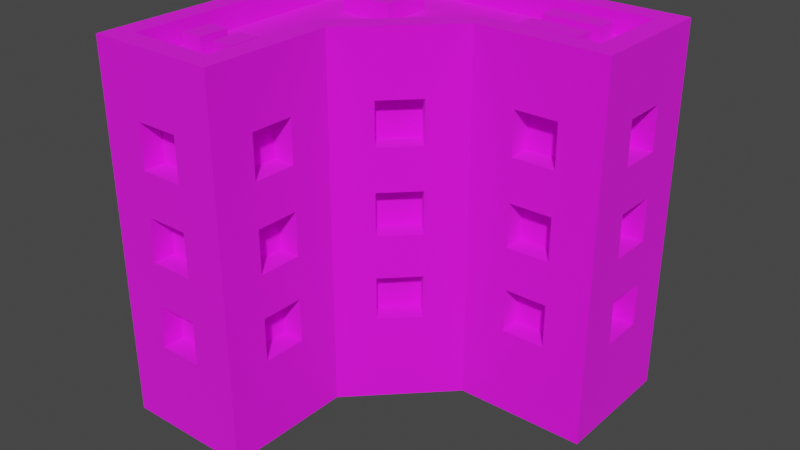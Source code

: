 # Source: Building_8_Extra_Red_.blend  (saved by Blender 3.3.6; exported with 4.5.12 LTS)
import bpy
from mathutils import Matrix  # noqa: F401  (used for matrix-valued properties, if any)

bpy.ops.wm.read_factory_settings(use_empty=True)
scene = bpy.context.scene
scene.name = 'Scene'

# ---- collections
col_collection = bpy.data.collections.new('Collection'); scene.collection.children.link(col_collection)

# ---- images (referenced by path relative to the original .blend; pixels are not part of the script)
import os
ASSET_DIR = os.environ.get("B2B_ASSET_DIR", "")  # directory of the original .blend (textures are referenced by path, not embedded)
HERE = os.path.dirname(os.path.abspath(__file__))  # packed textures are extracted next to this script under _unpacked/

def load_image(name, relpath, width, height, colorspace="sRGB"):
    """Load a texture the original file referenced (path relative to the .blend, or extracted next to this script)."""
    p = next((c for c in (os.path.join(HERE, relpath), os.path.join(ASSET_DIR, relpath)) if relpath and os.path.exists(c)), "")
    if p:
        img = bpy.data.images.load(p, check_existing=True)
        img.name = name
    else:  # same state as the original file: an image datablock whose file is absent (Cycles renders it pink)
        img = bpy.data.images.new(name, width, height)
        img.source = "FILE"
        img.filepath = "//" + (relpath or name)
    img.colorspace_settings.name = colorspace
    return img
img_color_png = load_image('Color.png', 'Color.png', 1024, 1024, 'sRGB')

# ---- materials (node trees are filled in below, after node groups)
mat_texture = bpy.data.materials.new('Texture')
mat_texture.use_transparent_shadow = False

# ---- material node trees
mat_texture.use_nodes = True; mat_texture.node_tree.nodes.clear()
_N = mat_texture.node_tree.nodes; _L = mat_texture.node_tree.links
n0 = _N.new('ShaderNodeBsdfPrincipled'); n0.name = 'Principled BSDF'; n0.location = (10, 300)
n0.distribution = 'GGX'
n0.subsurface_method = 'RANDOM_WALK_SKIN'
n0.inputs[2].default_value = 1.0
n0.inputs[3].default_value = 1.45
n0.inputs[27].default_value = (0.0, 0.0, 0.0, 1.0)
n0.inputs[28].default_value = 1.0
n1 = _N.new('ShaderNodeOutputMaterial'); n1.name = 'Material Output'; n1.location = (300, 300)
n2 = _N.new('ShaderNodeTexImage'); n2.name = 'Image Texture'; n2.location = (-280, 280)
n2.image = img_color_png
_L.new(n0.outputs[0], n1.inputs[0])
_L.new(n2.outputs[0], n0.inputs[0])
n1.is_active_output = True

# ---- world
world_world = bpy.data.worlds.new('World'); scene.world = world_world
world_world.use_nodes = True; world_world.node_tree.nodes.clear()
_N = world_world.node_tree.nodes; _L = world_world.node_tree.links
n0 = _N.new('ShaderNodeOutputWorld'); n0.name = 'World Output'; n0.location = (300, 300)
n1 = _N.new('ShaderNodeBackground'); n1.name = 'Background'; n1.location = (10, 300)
n1.inputs[0].default_value = (0.05088, 0.05088, 0.05088, 1.0)
_L.new(n1.outputs[0], n0.inputs[0])
n0.is_active_output = True
world_world.color = (0.05088, 0.05088, 0.05088)
world_world.use_sun_shadow = False
world_world.sun_shadow_jitter_overblur = 0.0

# ---- meshes
me_cube_166 = bpy.data.meshes.new('Cube.166')
me_cube_166.from_pydata([(-0.8, -0.8, 0.0), (0.4, 0.3, 0.4), (-0.7, -0.7, 1.6), (0.4, 0.3, 0.6), (-0.8, 0.8, 0.0), (-0.7, 0.7, 1.6), (0.8, 0.8, 0.0), (0.6, 0.3, 0.4), (0.7, 0.7, 1.6), (-0.2, -0.8, 0.0), (0.6, 0.3, 0.6), (-0.3, -0.7, 1.6), (0.8, 0.2, 0.0), (0.4, 0.3, 1.2), (0.7, 0.3, 1.6), (-0.3, -0.1586, 1.6), (0.4, 0.3, 1.4), (-0.2, -0.2, 0.0), (0.1586, 0.3, 1.6), (0.6, 0.3, 1.2), (0.2, 0.2, 0.0), (0.6, 0.3, 1.4), (-0.8, 0.8, 1.6), (0.8, 0.8, 1.6), (0.4, 0.3, 0.8), (-0.2, -0.8, 1.6), (-0.8, -0.8, 1.6), (0.4, 0.3, 1.0), (-0.2, -0.2, 1.6), (0.8, 0.2, 1.6), (0.6, 0.3, 0.8), (0.2, 0.2, 1.6), (-0.8, 0.8, 1.7), (0.8, 0.8, 1.7), (0.6, 0.3, 1.0), (-0.2, -0.8, 1.7), (-0.8, -0.8, 1.7), (-0.6, -0.7, 0.4), (-0.2, -0.2, 1.7), (-0.6, -0.7, 0.6), (0.8, 0.2, 1.7), (0.2, 0.2, 1.7), (-0.4, -0.7, 0.4), (-0.7, 0.7, 1.7), (0.7, 0.7, 1.7), (-0.4, -0.7, 0.6), (-0.3, -0.7, 1.7), (-0.7, -0.7, 1.7), (-0.6, -0.7, 1.2), (-0.3, -0.1586, 1.7), (0.7, 0.3, 1.7), (-0.6, -0.7, 1.4), (0.1586, 0.3, 1.7), (-0.4, -0.7, 1.2), (-0.4, -0.7, 1.4), (-0.6, -0.7, 0.8), (-0.6, -0.7, 1.0), (-0.4, -0.7, 0.8), (-0.4, -0.7, 1.0), (-0.3, -0.4, 0.4), (-0.3, -0.6, 0.4), (-0.3, -0.4, 0.6), (-0.3, -0.6, 0.6), (-0.3, -0.4, 1.2), (-0.3, -0.6, 1.2), (-0.3, -0.4, 1.4), (-0.3, -0.6, 1.4), (-0.3, -0.4, 0.8), (-0.3, -0.6, 0.8), (-0.3, -0.4, 1.0), (-0.3, -0.6, 1.0), (-0.1414, -8.941e-08, 0.4), (-0.1414, -1.49e-07, 0.6), (1.52e-06, 0.1414, 0.4), (8.941e-07, 0.1414, 0.6), (-0.1414, -6.855e-07, 1.2), (-0.1414, -7.302e-07, 1.4), (2.086e-06, 0.1414, 1.2), (1.46e-06, 0.1414, 1.4), (-0.1414, -4.023e-07, 0.8), (-0.1414, -4.47e-07, 1.0), (1.818e-06, 0.1414, 0.8), (1.192e-06, 0.1414, 1.0), (-0.7, -0.3, 0.4), (-0.7, -0.5, 0.4), (-0.7, -0.3, 0.6), (-0.7, -0.5, 0.6), (-0.7, -0.3, 1.2), (-0.7, -0.5, 1.2), (-0.7, -0.3, 1.4), (-0.7, -0.5, 1.4), (-0.7, -0.3, 0.8), (-0.7, -0.5, 0.8), (-0.7, -0.3, 1.0), (-0.7, -0.5, 1.0), (-0.7, 0.1, 0.4), (-0.7, -0.1, 0.4), (-0.7, 0.1, 0.6), (-0.7, -0.1, 0.6), (-0.7, 0.1, 1.2), (-0.7, -0.1, 1.2), (-0.7, 0.1, 1.4), (-0.7, -0.1, 1.4), (-0.7, 0.1, 0.8), (-0.7, -0.1, 0.8), (-0.7, 0.1, 1.0), (-0.7, -0.1, 1.0), (-0.7, 0.5, 0.4), (-0.7, 0.3, 0.4), (-0.7, 0.5, 0.6), (-0.7, 0.3, 0.6), (-0.7, 0.5, 1.2), (-0.7, 0.3, 1.2), (-0.7, 0.5, 1.4), (-0.7, 0.3, 1.4), (-0.7, 0.5, 0.8), (-0.7, 0.3, 0.8), (-0.7, 0.5, 1.0), (-0.7, 0.3, 1.0), (-0.5, 0.7, 0.4), (-0.5, 0.7, 0.6), (-0.3, 0.7, 0.4), (-0.3, 0.7, 0.6), (-0.5, 0.7, 1.2), (-0.5, 0.7, 1.4), (-0.3, 0.7, 1.2), (-0.3, 0.7, 1.4), (-0.5, 0.7, 0.8), (-0.5, 0.7, 1.0), (-0.3, 0.7, 0.8), (-0.3, 0.7, 1.0), (-0.1, 0.7, 0.4), (-0.1, 0.7, 0.6), (0.1, 0.7, 0.4), (0.1, 0.7, 0.6), (-0.1, 0.7, 1.2), (-0.1, 0.7, 1.4), (0.1, 0.7, 1.2), (0.1, 0.7, 1.4), (-0.1, 0.7, 0.8), (-0.1, 0.7, 1.0), (0.1, 0.7, 0.8), (0.1, 0.7, 1.0), (0.3, 0.7, 0.4), (0.3, 0.7, 0.6), (0.5, 0.7, 0.4), (0.5, 0.7, 0.6), (0.3, 0.7, 1.2), (0.3, 0.7, 1.4), (0.5, 0.7, 1.2), (0.5, 0.7, 1.4), (0.3, 0.7, 0.8), (0.3, 0.7, 1.0), (0.5, 0.7, 0.8), (0.5, 0.7, 1.0), (0.7, 0.6, 0.4), (0.7, 0.4, 0.4), (0.7, 0.6, 0.6), (0.7, 0.4, 0.6), (0.7, 0.6, 1.2), (0.7, 0.4, 1.2), (0.7, 0.6, 1.4), (0.7, 0.4, 1.4), (0.7, 0.6, 0.8), (0.7, 0.4, 0.8), (0.7, 0.6, 1.0), (0.7, 0.4, 1.0), (-0.6, -0.8, 1.2), (-0.6, -0.8, 1.4), (-0.5, -0.8, 1.0), (-0.5, -0.8, 0.8), (-0.5, -0.8, 1.2), (-0.4, -0.8, 0.6), (-0.4, -0.8, 0.8), (-0.4, -0.8, 1.2), (-0.4, -0.8, 1.0), (-0.4, -0.8, 1.4), (-0.6, -0.8, 0.4), (-0.6, -0.8, 0.6), (-0.6, -0.8, 0.8), (-0.6, -0.8, 1.0), (-0.4, -0.8, 0.4), (-0.5, -0.8, 0.6), (-0.8, -0.5, 0.8), (-0.8, -0.5, 1.2), (-0.8, -0.5, 1.4), (-0.8, -0.5, 0.4), (-0.8, -0.5, 0.6), (-0.8, -0.5, 1.0), (-0.8, -0.3, 0.6), (-0.8, -0.3, 0.8), (-0.8, -0.3, 1.0), (-0.8, -0.3, 1.2), (-0.8, -0.3, 1.4), (-0.8, 0.1, 1.2), (-0.8, -0.1, 0.8), (-0.8, 5.96e-08, 0.8), (-0.8, -0.1, 1.0), (-0.8, -0.1, 1.2), (-0.8, -0.1, 1.4), (-0.8, 0.5, 1.4), (-0.8, 0.1, 1.0), (-0.8, 0.3, 1.2), (-0.8, 0.3, 1.4), (-0.8, 0.1, 1.4), (-0.8, -0.3, 0.4), (-0.8, -0.1, 0.4), (-0.8, -0.1, 0.6), (-0.8, 0.1, 0.6), (-0.8, 8.494e-07, 0.6), (-0.8, 0.1, 0.8), (-0.8, 0.3, 0.8), (-0.8, 0.3, 1.0), (-0.8, 0.1, 0.4), (-0.8, 0.5, 1.2), (-0.8, 0.3, 0.4), (-0.8, 0.3, 0.6), (-0.8, 0.5, 0.4), (-0.8, 0.5, 0.6), (-0.8, 0.5, 0.8), (-0.8, 0.5, 1.0), (-0.5, 0.8, 0.6), (-0.5, 0.8, 0.4), (-0.5, 0.8, 0.8), (-0.5, 0.8, 1.0), (-0.5, 0.8, 1.2), (-0.5, 0.8, 1.4), (-0.3, 0.8, 0.6), (-0.3, 0.8, 0.8), (-0.3, 0.8, 1.0), (-0.3, 0.8, 1.2), (-0.3, 0.8, 1.4), (0.1, 0.8, 1.0), (-0.1, 0.8, 0.8), (5.96e-08, 0.8, 0.8), (-0.1, 0.8, 1.0), (-0.1, 0.8, 1.2), (-0.1, 0.8, 1.4), (0.1, 0.8, 1.2), (0.3, 0.8, 1.4), (0.5, 0.8, 1.4), (0.4, 0.8, 1.2), (0.3, 0.8, 1.2), (0.1, 0.8, 1.4), (-0.1, 0.8, 0.4), (-0.3, 0.8, 0.4), (-0.1, 0.8, 0.6), (0.1, 0.8, 0.6), (8.196e-07, 0.8, 0.6), (0.1, 0.8, 0.4), (0.3, 0.8, 0.6), (0.1, 0.8, 0.8), (0.3, 0.8, 0.4), (0.3, 0.8, 0.8), (0.4, 0.8, 1.0), (0.5, 0.8, 0.8), (0.5, 0.8, 0.4), (0.5, 0.8, 0.6), (0.5, 0.8, 1.0), (0.5, 0.8, 1.2), (0.3, 0.8, 1.0), (0.8, 0.4, 1.2), (0.8, 0.4, 1.4), (0.8, 0.5, 1.0), (0.8, 0.5, 1.2), (0.8, 0.6, 0.6), (0.8, 0.6, 0.8), (0.8, 0.6, 1.0), (0.8, 0.6, 1.2), (0.8, 0.6, 1.4), (0.8, 0.4, 0.8), (0.8, 0.4, 0.4), (0.8, 0.4, 0.6), (0.8, 0.4, 1.0), (0.8, 0.6, 0.4), (-0.2, -0.6, 0.8), (-0.2, -0.6, 0.4), (-0.2, -0.6, 0.6), (-0.2, -0.6, 1.0), (-0.2, -0.4, 0.4), (-0.2, -0.6, 1.2), (-0.2, -0.6, 1.4), (-0.2, -0.5, 1.0), (-0.2, -0.5, 1.2), (-0.2, -0.4, 0.6), (-0.2, -0.4, 0.8), (-0.2, -0.4, 1.0), (-0.2, -0.4, 1.2), (-0.2, -0.4, 1.4), (-0.07071, -0.07071, 0.6), (-0.07071, -0.07071, 0.8), (-0.07071, -0.07071, 1.0), (-0.07071, -0.07071, 1.2), (-0.07071, -0.07071, 1.4), (0.07071, 0.07071, 1.2), (0.07071, 0.07071, 1.4), (1.758e-06, 1.758e-06, 1.2), (-7.451e-07, -7.451e-07, 1.0), (-0.07071, -0.07071, 0.4), (0.07071, 0.07071, 1.0), (0.07071, 0.07071, 0.8), (0.07071, 0.07071, 0.4), (0.07071, 0.07071, 0.6), (0.4, 0.2, 0.4), (0.4, 0.2, 0.6), (0.4, 0.2, 0.8), (0.4, 0.2, 1.0), (0.6, 0.2, 0.4), (0.5, 0.2, 0.6), (0.5, 0.2, 0.8), (0.4, 0.2, 1.2), (0.4, 0.2, 1.4), (0.5, 0.2, 1.0), (0.5, 0.2, 1.2), (0.6, 0.2, 0.6), (0.6, 0.2, 0.8), (0.6, 0.2, 1.2), (0.6, 0.2, 1.0), (0.6, 0.2, 1.4), (-0.6259, -0.5347, 1.578), (-0.6259, -0.5347, 1.678), (-0.6259, -0.3947, 1.578), (-0.6259, -0.3947, 1.678), (-0.5299, -0.5347, 1.578), (-0.5299, -0.5347, 1.678), (-0.5299, -0.3947, 1.578), (-0.5299, -0.3947, 1.678), (-0.4562, -0.5347, 1.578), (-0.4562, -0.5347, 1.678), (-0.4562, -0.3947, 1.578), (-0.4562, -0.3947, 1.678), (-0.3602, -0.5347, 1.578), (-0.3602, -0.5347, 1.678), (-0.3602, -0.3947, 1.578), (-0.3602, -0.3947, 1.678), (0.5544, 0.5382, 1.578), (0.5544, 0.5382, 1.678), (0.2883, 0.5382, 1.578), (0.2883, 0.5382, 1.678), (0.5544, 0.6342, 1.578), (0.5544, 0.6342, 1.678), (0.2883, 0.6342, 1.578), (0.2883, 0.6342, 1.678), (0.5544, 0.3705, 1.578), (0.5544, 0.3705, 1.678), (0.2883, 0.3705, 1.578), (0.2883, 0.3705, 1.678), (0.5544, 0.4665, 1.578), (0.5544, 0.4665, 1.678), (0.2883, 0.4665, 1.578), (0.2883, 0.4665, 1.678), (-0.2733, 0.25, 1.578), (-0.2733, 0.25, 1.678), (-0.5155, 0.25, 1.578), (-0.5155, 0.25, 1.678), (-0.2733, 0.4871, 1.578), (-0.2733, 0.4871, 1.678), (-0.5155, 0.4871, 1.578), (-0.5155, 0.4871, 1.678)], [], [(14, 8, 5, 2, 11, 15, 18), (172, 181, 177, 178, 179, 180, 169, 171, 167, 168, 26, 0, 9, 25, 176, 174, 175, 173, 170, 182), (175, 174, 171, 169), (176, 25, 26, 168), (182, 170, 179, 178), (190, 189, 187, 183), (22, 4, 0, 26, 185, 184, 188, 183, 187, 186, 205, 189, 190, 191, 197, 195, 196, 209, 207, 206, 213, 208, 210, 211, 216, 215, 217, 218, 219, 220, 214, 200), (194, 201, 197, 198), (197, 191, 188, 184, 192, 193, 185, 26, 22, 200, 203, 202, 214, 220, 212, 211, 210, 201, 194, 204, 199, 198), (210, 208, 209, 196), (218, 216, 211, 219), (229, 224, 225, 230), (223, 228, 227, 221), (235, 233, 234, 248, 246, 244, 249, 247, 251, 253, 250, 252, 256, 257, 255, 258, 254, 241, 259, 240, 23, 6, 4, 22, 226, 225, 224, 223, 221, 222, 245, 227, 228, 229, 230, 236, 238, 232), (236, 230, 231, 226, 22, 23, 240, 239, 242, 241, 254, 260, 253, 251, 232, 238, 243, 237), (248, 234, 251, 247), (255, 257, 250, 253), (261, 262, 29, 12, 6, 23, 269, 268, 267, 266, 265, 274, 271, 272, 270, 273, 263, 264), (265, 266, 270, 272), (264, 263, 267, 268), (269, 23, 29, 262), (275, 277, 284, 285), (281, 25, 9, 17, 28, 288, 287, 286, 285, 284, 279, 276, 277, 275, 278, 282, 283, 280), (283, 282, 286, 287), (288, 28, 25, 281), (293, 28, 17, 20, 31, 295, 294, 296, 297, 299, 300, 302, 301, 298, 289, 290, 291, 292), (295, 31, 28, 293), (297, 296, 292, 291), (302, 300, 290, 289), (309, 308, 314, 307, 303, 304, 305, 306, 312, 313, 310, 311, 31, 20, 12, 29, 318, 316, 317, 315), (308, 309, 305, 304), (317, 316, 313, 312), (318, 29, 31, 311), (31, 29, 40, 41), (14, 18, 52, 50), (29, 23, 33, 40), (28, 31, 41, 38), (23, 22, 32, 33), (8, 14, 50, 44), (22, 26, 36, 32), (43, 44, 33, 32), (46, 47, 36, 35), (49, 46, 35, 38), (44, 50, 40, 33), (50, 52, 41, 40), (47, 43, 32, 36), (52, 49, 38, 41), (2, 5, 43, 47), (18, 15, 49, 52), (26, 25, 35, 36), (5, 8, 44, 43), (25, 28, 38, 35), (11, 2, 47, 46), (15, 11, 46, 49), (303, 1, 3, 304), (308, 304, 3, 10, 314), (314, 10, 7, 307), (307, 7, 1, 303), (3, 1, 7, 10), (310, 13, 16, 311), (311, 16, 21, 318), (318, 21, 19, 316), (316, 19, 13, 310, 313), (16, 13, 19, 21), (305, 24, 27, 306), (27, 34, 317, 312, 306), (317, 34, 30, 315), (315, 30, 24, 305, 309), (27, 24, 30, 34), (177, 37, 39, 178), (182, 178, 39, 45, 172), (172, 45, 42, 181), (181, 42, 37, 177), (39, 37, 42, 45), (167, 48, 51, 168), (168, 51, 54, 176), (176, 54, 53, 174), (174, 53, 48, 167, 171), (51, 48, 53, 54), (179, 55, 56, 180), (56, 58, 175, 169, 180), (175, 58, 57, 173), (173, 57, 55, 179, 170), (56, 55, 57, 58), (59, 61, 62, 60), (277, 62, 61, 284), (279, 59, 60, 276), (61, 59, 279, 284), (60, 62, 277, 276), (63, 65, 66, 64), (281, 66, 65, 288), (283, 287, 63, 64, 280), (65, 63, 287, 288), (64, 66, 281, 280), (67, 69, 70, 68), (70, 69, 286, 282, 278), (285, 67, 68, 275), (69, 67, 285, 286), (68, 70, 278, 275), (298, 71, 72, 289), (72, 74, 302, 289), (302, 74, 73, 301), (301, 73, 71, 298), (74, 72, 71, 73), (292, 75, 76, 293), (76, 78, 295, 293), (295, 78, 77, 294), (294, 77, 75, 292, 296), (78, 76, 75, 77), (290, 79, 80, 291), (80, 82, 299, 297, 291), (299, 82, 81, 300), (300, 81, 79, 290), (82, 80, 79, 81), (85, 86, 187, 189), (85, 83, 84, 86), (84, 83, 205, 186), (83, 85, 189, 205), (187, 86, 84, 186), (89, 90, 185, 193), (89, 87, 88, 90), (88, 87, 192, 184), (192, 87, 89, 193), (185, 90, 88, 184), (93, 94, 188, 191), (93, 91, 92, 94), (92, 91, 190, 183), (190, 91, 93, 191), (188, 94, 92, 183), (97, 98, 207, 209, 208), (97, 95, 96, 98), (96, 95, 213, 206), (213, 95, 97, 208), (207, 98, 96, 206), (101, 102, 199, 204), (101, 99, 100, 102), (100, 99, 194, 198), (194, 99, 101, 204), (199, 102, 100, 198), (105, 106, 197, 201), (105, 103, 104, 106), (104, 103, 210, 196, 195), (103, 105, 201, 210), (197, 106, 104, 195), (109, 110, 216, 218), (109, 107, 108, 110), (108, 107, 217, 215), (217, 107, 109, 218), (216, 110, 108, 215), (113, 114, 203, 200), (113, 111, 112, 114), (112, 111, 214, 202), (111, 113, 200, 214), (203, 114, 112, 202), (117, 118, 212, 220), (117, 115, 116, 118), (116, 115, 219, 211), (219, 115, 117, 220), (212, 118, 116, 211), (120, 119, 222, 221), (122, 120, 221, 227), (121, 122, 227, 245), (222, 119, 121, 245), (122, 121, 119, 120), (124, 123, 225, 226), (126, 124, 226, 231), (125, 126, 231, 230), (225, 123, 125, 230), (126, 125, 123, 124), (128, 127, 223, 224), (130, 128, 224, 229), (129, 130, 229, 228), (223, 127, 129, 228), (130, 129, 127, 128), (132, 131, 244, 246), (134, 132, 246, 248, 247), (133, 134, 247, 249), (244, 131, 133, 249), (134, 133, 131, 132), (136, 135, 236, 237), (138, 136, 237, 243), (137, 138, 243, 238), (236, 135, 137, 238), (138, 137, 135, 136), (140, 139, 233, 235), (142, 140, 235, 232), (141, 142, 232, 251), (233, 139, 141, 251, 234), (142, 141, 139, 140), (144, 143, 252, 250), (146, 144, 250, 257), (145, 146, 257, 256), (252, 143, 145, 256), (146, 145, 143, 144), (148, 147, 242, 239), (150, 148, 239, 240), (149, 150, 240, 259), (242, 147, 149, 259, 241), (150, 149, 147, 148), (152, 151, 253, 260), (154, 152, 260, 254, 258), (153, 154, 258, 255), (253, 151, 153, 255), (154, 153, 151, 152), (155, 157, 158, 156), (272, 158, 157, 265), (274, 155, 156, 271), (157, 155, 274, 265), (156, 158, 272, 271), (159, 161, 162, 160), (262, 162, 161, 269), (264, 268, 159, 160, 261), (161, 159, 268, 269), (160, 162, 262, 261), (163, 165, 166, 164), (166, 165, 267, 263, 273), (266, 163, 164, 270), (165, 163, 266, 267), (164, 166, 273, 270), (319, 320, 322, 321), (321, 322, 326, 325), (325, 326, 324, 323), (323, 324, 320, 319), (326, 322, 320, 324), (327, 328, 330, 329), (329, 330, 334, 333), (333, 334, 332, 331), (331, 332, 328, 327), (334, 330, 328, 332), (335, 336, 338, 337), (337, 338, 342, 341), (341, 342, 340, 339), (339, 340, 336, 335), (342, 338, 336, 340), (343, 344, 346, 345), (345, 346, 350, 349), (349, 350, 348, 347), (347, 348, 344, 343), (350, 346, 344, 348), (351, 352, 354, 353), (353, 354, 358, 357), (357, 358, 356, 355), (355, 356, 352, 351), (358, 354, 352, 356)])
_uv = me_cube_166.uv_layers.new(name='UVMap')
_uv.uv.foreach_set('vector', [0.2069, 0.6808, 0.2069, 0.6807, 0.2066, 0.6805, 0.2069, 0.681, 0.2069, 0.681, 0.2069, 0.6808, 0.2069, 0.6808, 0.2306, 0.912, 0.2306, 0.912, 0.2306, 0.912, 0.2306, 0.912, 0.2306, 0.912, 0.2306, 0.912, 0.2306, 0.912, 0.2306, 0.912, 0.2306, 0.912, 0.2306, 0.912, 0.2306, 0.912, 0.2305, 0.912, 0.2305, 0.912, 0.2306, 0.912, 0.2306, 0.912, 0.2306, 0.912, 0.2306, 0.912, 0.2306, 0.912, 0.2306, 0.912, 0.2306, 0.912, 0.2306, 0.912, 0.2306, 0.912, 0.2306, 0.912, 0.2306, 0.912, 0.2306, 0.912, 0.2306, 0.912, 0.2306, 0.912, 0.2306, 0.912, 0.2306, 0.912, 0.2306, 0.912, 0.2306, 0.912, 0.2306, 0.912, 0.2305, 0.912, 0.2305, 0.912, 0.2305, 0.912, 0.2305, 0.912, 0.2305, 0.912, 0.2305, 0.912, 0.2305, 0.912, 0.2306, 0.912, 0.2306, 0.912, 0.2306, 0.912, 0.2306, 0.912, 0.2305, 0.912, 0.2305, 0.912, 0.2305, 0.912, 0.2305, 0.912, 0.2305, 0.912, 0.2305, 0.912, 0.2305, 0.912, 0.2305, 0.912, 0.2305, 0.912, 0.2305, 0.912, 0.2305, 0.912, 0.2305, 0.912, 0.2305, 0.912, 0.2305, 0.912, 0.2305, 0.912, 0.2305, 0.912, 0.2305, 0.912, 0.2305, 0.912, 0.2305, 0.912, 0.2305, 0.912, 0.2305, 0.912, 0.2305, 0.912, 0.2305, 0.912, 0.2305, 0.912, 0.2305, 0.912, 0.2305, 0.912, 0.2305, 0.912, 0.2305, 0.912, 0.2305, 0.912, 0.2305, 0.912, 0.2305, 0.912, 0.2306, 0.912, 0.2306, 0.912, 0.2305, 0.912, 0.2305, 0.912, 0.2306, 0.912, 0.2306, 0.912, 0.2305, 0.912, 0.2305, 0.912, 0.2305, 0.912, 0.2305, 0.912, 0.2305, 0.912, 0.2305, 0.912, 0.2305, 0.912, 0.2305, 0.912, 0.2305, 0.912, 0.2305, 0.912, 0.2305, 0.912, 0.2305, 0.912, 0.2305, 0.912, 0.2305, 0.912, 0.2305, 0.912, 0.2305, 0.912, 0.2305, 0.912, 0.2305, 0.912, 0.2305, 0.912, 0.2305, 0.912, 0.2305, 0.912, 0.2305, 0.912, 0.2305, 0.912, 0.2305, 0.912, 0.2305, 0.912, 0.2305, 0.912, 0.2305, 0.912, 0.2305, 0.912, 0.2305, 0.912, 0.2305, 0.912, 0.2305, 0.912, 0.2305, 0.912, 0.2305, 0.912, 0.2305, 0.912, 0.2305, 0.912, 0.2305, 0.912, 0.2305, 0.912, 0.2305, 0.912, 0.2305, 0.912, 0.2305, 0.912, 0.2305, 0.912, 0.2305, 0.912, 0.2305, 0.912, 0.2305, 0.912, 0.2305, 0.912, 0.2306, 0.912, 0.2305, 0.912, 0.2306, 0.912, 0.2306, 0.912, 0.2306, 0.912, 0.2306, 0.912, 0.2305, 0.912, 0.2305, 0.912, 0.2305, 0.912, 0.2305, 0.912, 0.2305, 0.912, 0.2305, 0.912, 0.2305, 0.912, 0.2305, 0.912, 0.2305, 0.912, 0.2305, 0.912, 0.2305, 0.912, 0.2305, 0.912, 0.2305, 0.912, 0.2305, 0.912, 0.2305, 0.912, 0.2305, 0.912, 0.2305, 0.912, 0.2305, 0.912, 0.2305, 0.912, 0.2305, 0.912, 0.2305, 0.912, 0.2305, 0.912, 0.2306, 0.912, 0.2306, 0.912, 0.2305, 0.912, 0.2305, 0.912, 0.2306, 0.912, 0.2305, 0.912, 0.2305, 0.912, 0.2305, 0.912, 0.2305, 0.912, 0.2305, 0.912, 0.2305, 0.912, 0.2305, 0.912, 0.2305, 0.912, 0.2305, 0.912, 0.2305, 0.912, 0.2305, 0.912, 0.2305, 0.912, 0.2305, 0.912, 0.2305, 0.912, 0.2305, 0.912, 0.2305, 0.912, 0.2306, 0.912, 0.2306, 0.912, 0.2306, 0.912, 0.2305, 0.912, 0.2305, 0.912, 0.2306, 0.912, 0.2306, 0.912, 0.2306, 0.912, 0.2306, 0.912, 0.2306, 0.912, 0.2306, 0.912, 0.2306, 0.912, 0.2306, 0.912, 0.2306, 0.912, 0.2306, 0.912, 0.2306, 0.912, 0.2306, 0.912, 0.2306, 0.912, 0.2306, 0.912, 0.2306, 0.912, 0.2306, 0.912, 0.2306, 0.912, 0.2306, 0.912, 0.2306, 0.912, 0.2306, 0.912, 0.2306, 0.912, 0.2306, 0.912, 0.2306, 0.912, 0.2306, 0.912, 0.2306, 0.912, 0.2306, 0.912, 0.2306, 0.912, 0.2306, 0.912, 0.2306, 0.912, 0.2306, 0.912, 0.2306, 0.912, 0.2305, 0.912, 0.2305, 0.912, 0.2306, 0.912, 0.2306, 0.912, 0.2306, 0.912, 0.2306, 0.912, 0.2306, 0.912, 0.2306, 0.912, 0.2305, 0.912, 0.2305, 0.912, 0.2306, 0.912, 0.2306, 0.912, 0.2306, 0.912, 0.2306, 0.912, 0.2306, 0.912, 0.2306, 0.912, 0.2306, 0.912, 0.2306, 0.912, 0.2306, 0.912, 0.2306, 0.912, 0.2306, 0.912, 0.2306, 0.912, 0.2306, 0.912, 0.2306, 0.912, 0.2306, 0.912, 0.2306, 0.912, 0.2305, 0.912, 0.2305, 0.912, 0.2306, 0.912, 0.2306, 0.912, 0.2306, 0.912, 0.2306, 0.912, 0.2306, 0.912, 0.2306, 0.912, 0.2306, 0.912, 0.2306, 0.912, 0.2305, 0.912, 0.2305, 0.912, 0.2306, 0.912, 0.2306, 0.912, 0.2306, 0.912, 0.2306, 0.912, 0.2306, 0.912, 0.2306, 0.912, 0.2306, 0.912, 0.2306, 0.912, 0.2306, 0.912, 0.2306, 0.912, 0.2306, 0.912, 0.2306, 0.912, 0.2306, 0.912, 0.2306, 0.912, 0.2306, 0.912, 0.2306, 0.912, 0.2306, 0.912, 0.2306, 0.912, 0.2306, 0.912, 0.2306, 0.912, 0.2305, 0.912, 0.2306, 0.912, 0.2306, 0.912, 0.2306, 0.912, 0.2306, 0.912, 0.2306, 0.912, 0.2306, 0.912, 0.2306, 0.912, 0.2306, 0.912, 0.2305, 0.912, 0.2305, 0.912, 0.2306, 0.912, 0.2306, 0.912, 0.2306, 0.912, 0.2306, 0.912, 0.2306, 0.912, 0.2306, 0.912, 0.2306, 0.912, 0.2306, 0.912, 0.2306, 0.912, 0.2306, 0.912, 0.2306, 0.912, 0.2306, 0.912, 0.2306, 0.912, 0.2306, 0.912, 0.2306, 0.912, 0.2306, 0.912, 0.2306, 0.912, 0.6154, 0.9869, 0.6154, 0.9869, 0.6154, 0.9869, 0.6154, 0.9869, 0.6154, 0.9868, 0.6154, 0.9868, 0.6154, 0.9868, 0.6154, 0.9868, 0.6154, 0.9869, 0.6154, 0.9869, 0.6154, 0.9869, 0.6154, 0.9869, 0.6154, 0.9869, 0.6154, 0.9869, 0.6154, 0.9869, 0.6154, 0.9869, 0.6154, 0.9869, 0.6154, 0.9869, 0.6154, 0.9869, 0.6154, 0.9869, 0.6154, 0.9867, 0.6154, 0.9868, 0.6154, 0.9868, 0.6154, 0.9867, 0.6154, 0.9869, 0.6154, 0.9869, 0.6154, 0.9869, 0.6154, 0.9869, 0.6154, 0.9869, 0.6154, 0.9869, 0.6154, 0.9869, 0.6154, 0.9869, 0.6154, 0.9869, 0.6154, 0.9869, 0.6154, 0.9869, 0.6154, 0.9869, 0.6154, 0.9869, 0.6154, 0.9869, 0.6154, 0.9869, 0.6154, 0.9869, 0.6154, 0.9869, 0.6154, 0.9869, 0.6154, 0.9869, 0.6154, 0.9869, 0.6154, 0.9869, 0.6154, 0.9869, 0.6154, 0.9869, 0.6154, 0.9869, 0.6154, 0.9869, 0.6154, 0.9869, 0.6154, 0.9869, 0.6154, 0.9869, 0.6154, 0.9869, 0.6154, 0.9869, 0.6154, 0.9869, 0.6154, 0.9869, 0.6154, 0.9869, 0.6152, 0.9866, 0.6152, 0.9866, 0.6154, 0.9869, 0.6154, 0.9868, 0.6154, 0.9868, 0.6154, 0.9868, 0.6154, 0.9868, 0.6154, 0.9869, 0.6154, 0.9869, 0.6154, 0.9869, 0.6154, 0.9869, 0.6152, 0.9866, 0.6154, 0.9867, 0.6154, 0.9867, 0.6152, 0.9866, 0.6154, 0.9869, 0.6154, 0.9869, 0.6154, 0.9869, 0.6154, 0.9869, 0.6154, 0.9869, 0.6154, 0.9869, 0.6154, 0.9869, 0.6154, 0.9869, 0.6154, 0.9868, 0.6154, 0.9869, 0.6154, 0.9869, 0.6154, 0.9868, 0.2306, 0.912, 0.2305, 0.912, 0.2305, 0.912, 0.2306, 0.912, 0.2306, 0.912, 0.2306, 0.912, 0.2305, 0.912, 0.2305, 0.912, 0.2306, 0.912, 0.2306, 0.912, 0.2305, 0.912, 0.2305, 0.912, 0.2306, 0.912, 0.2306, 0.912, 0.2305, 0.912, 0.2305, 0.912, 0.2306, 0.912, 0.8163, 0.7422, 0.8163, 0.7423, 0.8164, 0.7423, 0.8164, 0.7422, 0.2306, 0.912, 0.2305, 0.912, 0.2305, 0.912, 0.2306, 0.912, 0.2306, 0.912, 0.2305, 0.912, 0.2305, 0.912, 0.2306, 0.912, 0.2306, 0.912, 0.2305, 0.912, 0.2305, 0.912, 0.2306, 0.912, 0.2306, 0.912, 0.2305, 0.912, 0.2305, 0.912, 0.2306, 0.912, 0.2306, 0.912, 0.8163, 0.7422, 0.8163, 0.7423, 0.8164, 0.7423, 0.8164, 0.7422, 0.2306, 0.912, 0.2305, 0.912, 0.2305, 0.912, 0.2306, 0.912, 0.2305, 0.912, 0.2305, 0.912, 0.2306, 0.912, 0.2306, 0.912, 0.2306, 0.912, 0.2306, 0.912, 0.2305, 0.912, 0.2305, 0.912, 0.2306, 0.912, 0.2306, 0.912, 0.2305, 0.912, 0.2305, 0.912, 0.2306, 0.912, 0.2306, 0.912, 0.8163, 0.7422, 0.8163, 0.7423, 0.8164, 0.7423, 0.8164, 0.7422, 0.2306, 0.912, 0.2305, 0.912, 0.2305, 0.912, 0.2306, 0.912, 0.2306, 0.912, 0.2306, 0.912, 0.2305, 0.912, 0.2305, 0.912, 0.2306, 0.912, 0.2306, 0.912, 0.2305, 0.912, 0.2305, 0.912, 0.2306, 0.912, 0.2306, 0.912, 0.2305, 0.912, 0.2305, 0.912, 0.2306, 0.912, 0.8163, 0.7422, 0.8163, 0.7423, 0.8164, 0.7423, 0.8164, 0.7422, 0.2306, 0.912, 0.2305, 0.912, 0.2305, 0.912, 0.2306, 0.912, 0.2306, 0.912, 0.2305, 0.912, 0.2305, 0.912, 0.2306, 0.912, 0.2306, 0.912, 0.2305, 0.912, 0.2305, 0.912, 0.2306, 0.912, 0.2306, 0.912, 0.2305, 0.912, 0.2305, 0.912, 0.2306, 0.912, 0.2306, 0.912, 0.8163, 0.7422, 0.8163, 0.7423, 0.8164, 0.7423, 0.8164, 0.7422, 0.2306, 0.912, 0.2305, 0.912, 0.2305, 0.912, 0.2306, 0.912, 0.2305, 0.912, 0.2305, 0.912, 0.2306, 0.912, 0.2306, 0.912, 0.2306, 0.912, 0.2306, 0.912, 0.2305, 0.912, 0.2305, 0.912, 0.2306, 0.912, 0.2306, 0.912, 0.2305, 0.912, 0.2305, 0.912, 0.2306, 0.912, 0.2306, 0.912, 0.8163, 0.7422, 0.8163, 0.7423, 0.8164, 0.7423, 0.8164, 0.7422, 0.8164, 0.7421, 0.8164, 0.7421, 0.8164, 0.7421, 0.8164, 0.7421, 0.2306, 0.912, 0.2306, 0.912, 0.2305, 0.912, 0.2305, 0.912, 0.2305, 0.912, 0.2305, 0.912, 0.2306, 0.912, 0.2306, 0.912, 0.2305, 0.912, 0.2305, 0.912, 0.2305, 0.912, 0.2305, 0.912, 0.2306, 0.912, 0.2306, 0.912, 0.2306, 0.912, 0.2306, 0.912, 0.8164, 0.7421, 0.8164, 0.7421, 0.8164, 0.7421, 0.8164, 0.7421, 0.2306, 0.912, 0.2306, 0.912, 0.2305, 0.912, 0.2305, 0.912, 0.2306, 0.912, 0.2305, 0.912, 0.2305, 0.912, 0.2306, 0.912, 0.2306, 0.912, 0.2305, 0.912, 0.2305, 0.912, 0.2305, 0.912, 0.2305, 0.912, 0.2306, 0.912, 0.2306, 0.912, 0.2306, 0.912, 0.2306, 0.912, 0.8164, 0.7421, 0.8164, 0.7421, 0.8164, 0.7421, 0.8164, 0.7421, 0.2306, 0.912, 0.2305, 0.912, 0.2305, 0.912, 0.2306, 0.912, 0.2306, 0.912, 0.2305, 0.912, 0.2305, 0.912, 0.2306, 0.912, 0.2306, 0.912, 0.2305, 0.912, 0.2305, 0.912, 0.2305, 0.912, 0.2305, 0.912, 0.2306, 0.912, 0.2306, 0.912, 0.2306, 0.912, 0.2306, 0.912, 0.2304, 0.9131, 0.2304, 0.9131, 0.2304, 0.9131, 0.2304, 0.9131, 0.2305, 0.912, 0.2305, 0.912, 0.2306, 0.912, 0.2306, 0.912, 0.2306, 0.912, 0.2305, 0.912, 0.2305, 0.912, 0.2306, 0.912, 0.2306, 0.912, 0.2305, 0.912, 0.2305, 0.912, 0.2306, 0.912, 0.8164, 0.7422, 0.8163, 0.7422, 0.8163, 0.7423, 0.8164, 0.7423, 0.2304, 0.9131, 0.2304, 0.9131, 0.2304, 0.9131, 0.2304, 0.9131, 0.2305, 0.912, 0.2305, 0.912, 0.2306, 0.912, 0.2306, 0.912, 0.2306, 0.912, 0.2305, 0.912, 0.2305, 0.912, 0.2306, 0.912, 0.2306, 0.912, 0.2305, 0.912, 0.2305, 0.912, 0.2306, 0.912, 0.2306, 0.912, 0.8164, 0.7422, 0.8163, 0.7422, 0.8163, 0.7423, 0.8164, 0.7423, 0.2304, 0.9131, 0.2304, 0.9131, 0.2304, 0.9131, 0.2304, 0.9131, 0.2305, 0.912, 0.2305, 0.912, 0.2306, 0.912, 0.2306, 0.912, 0.2306, 0.912, 0.2306, 0.912, 0.2305, 0.912, 0.2305, 0.912, 0.2306, 0.912, 0.2306, 0.912, 0.2305, 0.912, 0.2305, 0.912, 0.2306, 0.912, 0.8164, 0.7422, 0.8163, 0.7422, 0.8163, 0.7423, 0.8164, 0.7423, 0.2305, 0.912, 0.2306, 0.912, 0.2306, 0.912, 0.2305, 0.912, 0.8164, 0.7422, 0.8164, 0.7423, 0.8164, 0.7423, 0.8164, 0.7422, 0.2306, 0.912, 0.2305, 0.912, 0.2305, 0.912, 0.2306, 0.912, 0.2305, 0.912, 0.2305, 0.912, 0.2305, 0.912, 0.2305, 0.912, 0.2306, 0.912, 0.2306, 0.912, 0.2306, 0.912, 0.2306, 0.912, 0.2305, 0.912, 0.2306, 0.912, 0.2306, 0.912, 0.2305, 0.912, 0.8164, 0.7422, 0.8164, 0.7423, 0.8164, 0.7423, 0.8164, 0.7422, 0.2306, 0.912, 0.2305, 0.912, 0.2305, 0.912, 0.2306, 0.912, 0.2305, 0.912, 0.2305, 0.912, 0.2305, 0.912, 0.2305, 0.912, 0.2306, 0.912, 0.2306, 0.912, 0.2306, 0.912, 0.2306, 0.912, 0.2305, 0.912, 0.2306, 0.912, 0.2306, 0.912, 0.2305, 0.912, 0.8164, 0.7422, 0.8164, 0.7423, 0.8164, 0.7423, 0.8164, 0.7422, 0.2306, 0.912, 0.2305, 0.912, 0.2305, 0.912, 0.2306, 0.912, 0.2305, 0.912, 0.2305, 0.912, 0.2305, 0.912, 0.2305, 0.912, 0.2306, 0.912, 0.2306, 0.912, 0.2306, 0.912, 0.2306, 0.912, 0.2305, 0.912, 0.2306, 0.912, 0.2306, 0.912, 0.2306, 0.912, 0.2305, 0.912, 0.8164, 0.7422, 0.8164, 0.7423, 0.8164, 0.7423, 0.8164, 0.7422, 0.2306, 0.912, 0.2305, 0.912, 0.2305, 0.912, 0.2306, 0.912, 0.2305, 0.912, 0.2305, 0.912, 0.2305, 0.912, 0.2305, 0.912, 0.2306, 0.912, 0.2306, 0.912, 0.2306, 0.912, 0.2306, 0.912, 0.2305, 0.912, 0.2306, 0.912, 0.2306, 0.912, 0.2305, 0.912, 0.8164, 0.7422, 0.8164, 0.7423, 0.8164, 0.7423, 0.8164, 0.7422, 0.2306, 0.912, 0.2305, 0.912, 0.2305, 0.912, 0.2306, 0.912, 0.2305, 0.912, 0.2305, 0.912, 0.2305, 0.912, 0.2305, 0.912, 0.2306, 0.912, 0.2306, 0.912, 0.2306, 0.912, 0.2306, 0.912, 0.2305, 0.912, 0.2306, 0.912, 0.2306, 0.912, 0.2305, 0.912, 0.8164, 0.7422, 0.8164, 0.7423, 0.8164, 0.7423, 0.8164, 0.7422, 0.2306, 0.912, 0.2305, 0.912, 0.2305, 0.912, 0.2306, 0.912, 0.2306, 0.912, 0.2305, 0.912, 0.2305, 0.912, 0.2305, 0.912, 0.2305, 0.912, 0.2306, 0.912, 0.2306, 0.912, 0.2306, 0.912, 0.2306, 0.912, 0.2305, 0.912, 0.2306, 0.912, 0.2306, 0.912, 0.2305, 0.912, 0.8164, 0.7422, 0.8164, 0.7423, 0.8164, 0.7423, 0.8164, 0.7422, 0.2306, 0.912, 0.2305, 0.912, 0.2305, 0.912, 0.2306, 0.912, 0.2305, 0.912, 0.2305, 0.912, 0.2305, 0.912, 0.2305, 0.912, 0.2306, 0.912, 0.2306, 0.912, 0.2306, 0.912, 0.2306, 0.912, 0.2305, 0.912, 0.2306, 0.912, 0.2306, 0.912, 0.2305, 0.912, 0.8164, 0.7422, 0.8164, 0.7423, 0.8164, 0.7423, 0.8164, 0.7422, 0.2306, 0.912, 0.2305, 0.912, 0.2305, 0.912, 0.2306, 0.912, 0.2305, 0.912, 0.2305, 0.912, 0.2305, 0.912, 0.2305, 0.912, 0.2306, 0.912, 0.2306, 0.912, 0.2306, 0.912, 0.2306, 0.912, 0.2305, 0.912, 0.2306, 0.912, 0.2306, 0.912, 0.2305, 0.912, 0.8164, 0.7422, 0.8164, 0.7423, 0.8164, 0.7423, 0.8164, 0.7422, 0.2306, 0.912, 0.2305, 0.912, 0.2305, 0.912, 0.2306, 0.912, 0.2305, 0.912, 0.2305, 0.912, 0.2305, 0.912, 0.2305, 0.912, 0.2306, 0.912, 0.2306, 0.912, 0.2306, 0.912, 0.2306, 0.912, 0.2306, 0.912, 0.2306, 0.912, 0.2306, 0.912, 0.2306, 0.912, 0.2306, 0.912, 0.2306, 0.912, 0.2306, 0.912, 0.2306, 0.912, 0.2306, 0.912, 0.2306, 0.912, 0.2306, 0.912, 0.2306, 0.912, 0.2306, 0.912, 0.2306, 0.912, 0.2306, 0.912, 0.2306, 0.912, 0.8164, 0.7422, 0.8164, 0.7423, 0.8165, 0.7423, 0.8165, 0.7422, 0.2306, 0.912, 0.2306, 0.912, 0.2306, 0.912, 0.2306, 0.912, 0.2306, 0.912, 0.2306, 0.912, 0.2306, 0.912, 0.2306, 0.912, 0.2306, 0.912, 0.2306, 0.912, 0.2306, 0.912, 0.2306, 0.912, 0.2306, 0.912, 0.2306, 0.912, 0.2306, 0.912, 0.2306, 0.912, 0.8164, 0.7422, 0.8164, 0.7423, 0.8165, 0.7423, 0.8165, 0.7422, 0.2306, 0.912, 0.2306, 0.912, 0.2306, 0.912, 0.2306, 0.912, 0.2306, 0.912, 0.2306, 0.912, 0.2306, 0.912, 0.2306, 0.912, 0.2306, 0.912, 0.2306, 0.912, 0.2306, 0.912, 0.2306, 0.912, 0.2306, 0.912, 0.2306, 0.912, 0.2306, 0.912, 0.2306, 0.912, 0.8164, 0.7422, 0.8164, 0.7423, 0.8165, 0.7423, 0.8165, 0.7422, 0.2306, 0.912, 0.2306, 0.912, 0.2306, 0.912, 0.2306, 0.912, 0.2306, 0.912, 0.2306, 0.912, 0.2306, 0.912, 0.2306, 0.912, 0.2306, 0.912, 0.2306, 0.912, 0.2306, 0.912, 0.2306, 0.912, 0.2306, 0.912, 0.2306, 0.912, 0.2306, 0.912, 0.2306, 0.912, 0.2306, 0.912, 0.8164, 0.7422, 0.8164, 0.7423, 0.8165, 0.7423, 0.8165, 0.7422, 0.2306, 0.912, 0.2306, 0.912, 0.2306, 0.912, 0.2306, 0.912, 0.2306, 0.912, 0.2306, 0.912, 0.2306, 0.912, 0.2306, 0.912, 0.2306, 0.912, 0.2306, 0.912, 0.2306, 0.912, 0.2306, 0.912, 0.2306, 0.912, 0.2306, 0.912, 0.2306, 0.912, 0.2306, 0.912, 0.8164, 0.7422, 0.8164, 0.7423, 0.8165, 0.7423, 0.8165, 0.7422, 0.2306, 0.912, 0.2306, 0.912, 0.2306, 0.912, 0.2306, 0.912, 0.2306, 0.912, 0.2306, 0.912, 0.2306, 0.912, 0.2306, 0.912, 0.2306, 0.912, 0.2306, 0.912, 0.2306, 0.912, 0.2306, 0.912, 0.2306, 0.912, 0.2306, 0.912, 0.2306, 0.912, 0.2306, 0.912, 0.2306, 0.912, 0.8164, 0.7422, 0.8164, 0.7423, 0.8165, 0.7423, 0.8165, 0.7422, 0.2306, 0.912, 0.2306, 0.912, 0.2306, 0.912, 0.2306, 0.912, 0.2306, 0.912, 0.2306, 0.912, 0.2306, 0.912, 0.2306, 0.912, 0.2306, 0.912, 0.2306, 0.912, 0.2306, 0.912, 0.2306, 0.912, 0.2306, 0.912, 0.2306, 0.912, 0.2306, 0.912, 0.2306, 0.912, 0.8164, 0.7422, 0.8164, 0.7423, 0.8165, 0.7423, 0.8165, 0.7422, 0.2306, 0.912, 0.2306, 0.912, 0.2306, 0.912, 0.2306, 0.912, 0.2306, 0.912, 0.2306, 0.912, 0.2306, 0.912, 0.2306, 0.912, 0.2306, 0.912, 0.2306, 0.912, 0.2306, 0.912, 0.2306, 0.912, 0.2306, 0.912, 0.2306, 0.912, 0.2306, 0.912, 0.2306, 0.912, 0.2306, 0.912, 0.8164, 0.7422, 0.8164, 0.7423, 0.8165, 0.7423, 0.8165, 0.7422, 0.2306, 0.912, 0.2306, 0.912, 0.2306, 0.912, 0.2306, 0.912, 0.2306, 0.912, 0.2306, 0.912, 0.2306, 0.912, 0.2306, 0.912, 0.2306, 0.912, 0.2306, 0.912, 0.2306, 0.912, 0.2306, 0.912, 0.2306, 0.912, 0.2306, 0.912, 0.2306, 0.912, 0.2306, 0.912, 0.2306, 0.912, 0.8164, 0.7422, 0.8164, 0.7423, 0.8165, 0.7423, 0.8165, 0.7422, 0.8164, 0.7421, 0.8164, 0.7421, 0.8164, 0.7421, 0.8164, 0.7421, 0.2306, 0.912, 0.2306, 0.912, 0.2305, 0.912, 0.2305, 0.912, 0.2305, 0.912, 0.2305, 0.912, 0.2306, 0.912, 0.2306, 0.912, 0.2305, 0.912, 0.2305, 0.912, 0.2305, 0.912, 0.2305, 0.912, 0.2306, 0.912, 0.2306, 0.912, 0.2306, 0.912, 0.2306, 0.912, 0.8164, 0.7421, 0.8164, 0.7421, 0.8164, 0.7421, 0.8164, 0.7421, 0.2306, 0.912, 0.2306, 0.912, 0.2305, 0.912, 0.2305, 0.912, 0.2306, 0.912, 0.2305, 0.912, 0.2305, 0.912, 0.2306, 0.912, 0.2306, 0.912, 0.2305, 0.912, 0.2305, 0.912, 0.2305, 0.912, 0.2305, 0.912, 0.2306, 0.912, 0.2306, 0.912, 0.2306, 0.912, 0.2306, 0.912, 0.8164, 0.7421, 0.8164, 0.7421, 0.8164, 0.7421, 0.8164, 0.7421, 0.2306, 0.912, 0.2305, 0.912, 0.2305, 0.912, 0.2306, 0.912, 0.2306, 0.912, 0.2305, 0.912, 0.2305, 0.912, 0.2306, 0.912, 0.2306, 0.912, 0.2305, 0.912, 0.2305, 0.912, 0.2305, 0.912, 0.2305, 0.912, 0.2306, 0.912, 0.2306, 0.912, 0.2306, 0.912, 0.2306, 0.912, 0.6162, 0.9893, 0.6164, 0.9893, 0.6164, 0.9895, 0.6162, 0.9895, 0.6162, 0.9895, 0.6164, 0.9895, 0.6164, 0.9897, 0.6162, 0.9897, 0.6162, 0.9897, 0.6164, 0.9897, 0.6164, 0.9899, 0.6162, 0.9899, 0.6162, 0.9899, 0.6164, 0.9899, 0.6164, 0.9901, 0.6162, 0.9901, 0.6164, 0.9897, 0.6166, 0.9897, 0.6166, 0.9899, 0.6164, 0.9899, 0.6162, 0.9893, 0.6164, 0.9893, 0.6164, 0.9895, 0.6162, 0.9895, 0.6162, 0.9895, 0.6164, 0.9895, 0.6164, 0.9897, 0.6162, 0.9897, 0.6162, 0.9897, 0.6164, 0.9897, 0.6164, 0.9899, 0.6162, 0.9899, 0.6162, 0.9899, 0.6164, 0.9899, 0.6164, 0.9901, 0.6162, 0.9901, 0.6164, 0.9897, 0.6166, 0.9897, 0.6166, 0.9899, 0.6164, 0.9899, 0.6162, 0.9893, 0.6164, 0.9893, 0.6164, 0.9895, 0.6162, 0.9895, 0.6162, 0.9895, 0.6164, 0.9895, 0.6164, 0.9897, 0.6162, 0.9897, 0.6162, 0.9897, 0.6164, 0.9897, 0.6164, 0.9899, 0.6162, 0.9899, 0.6162, 0.9899, 0.6164, 0.9899, 0.6164, 0.9901, 0.6162, 0.9901, 0.6164, 0.9897, 0.6166, 0.9897, 0.6166, 0.9899, 0.6164, 0.9899, 0.6162, 0.9893, 0.6164, 0.9893, 0.6164, 0.9895, 0.6162, 0.9895, 0.6162, 0.9895, 0.6164, 0.9895, 0.6164, 0.9897, 0.6162, 0.9897, 0.6162, 0.9897, 0.6164, 0.9897, 0.6164, 0.9899, 0.6162, 0.9899, 0.6162, 0.9899, 0.6164, 0.9899, 0.6164, 0.9901, 0.6162, 0.9901, 0.6164, 0.9897, 0.6166, 0.9897, 0.6166, 0.9899, 0.6164, 0.9899, 0.6162, 0.9893, 0.6164, 0.9893, 0.6164, 0.9895, 0.6162, 0.9895, 0.6162, 0.9895, 0.6164, 0.9895, 0.6164, 0.9897, 0.6162, 0.9897, 0.6162, 0.9897, 0.6164, 0.9897, 0.6164, 0.9899, 0.6162, 0.9899, 0.6162, 0.9899, 0.6164, 0.9899, 0.6164, 0.9901, 0.6162, 0.9901, 0.6164, 0.9897, 0.6166, 0.9897, 0.6166, 0.9899, 0.6164, 0.9899])
me_cube_166.materials.append(mat_texture)
me_cube_166.update()

# ---- objects
ob_building_8_extra__red = bpy.data.objects.new('Building_8_Extra (Red)', me_cube_166)

# ---- transforms, parenting, visibility, modifiers, constraints
ob_building_8_extra__red.location = (0.0, 0.0, 0.0)

# ---- collection membership
col_collection.objects.link(ob_building_8_extra__red)

# ---- scene / render settings (as saved in the file)
scene.frame_start = 1; scene.frame_end = 250; scene.frame_set(1)
scene.render.engine = 'BLENDER_EEVEE_NEXT'
scene.cycles.sampling_pattern = 'TABULATED_SOBOL'
scene.cycles.use_light_tree = False
scene.view_settings.view_transform = 'Filmic'
bpy.context.view_layer.update()

# ---- added for rendering (the .blend has no active camera and no usable light): camera, sun
cam_auto = bpy.data.cameras.new('AutoCamera')
cam_auto.lens = 50.0
cam_auto.sensor_width = 36.0
cam_auto.clip_end = 1000.0
ob_auto_camera = bpy.data.objects.new('AutoCamera', cam_auto)
scene.collection.objects.link(ob_auto_camera)
ob_auto_camera.location = (2.61857, -3.14228, 2.94485)
ob_auto_camera.rotation_euler = (1.09748, -7.21219e-08, 0.694738)
scene.camera = ob_auto_camera
light_auto_sun = bpy.data.lights.new('AutoSun', 'SUN')
light_auto_sun.energy = 3.0
light_auto_sun.angle = 0.0523599
ob_auto_sun = bpy.data.objects.new('AutoSun', light_auto_sun)
scene.collection.objects.link(ob_auto_sun)
ob_auto_sun.rotation_euler = (0.872665, 0.174533, 0.523599)
bpy.context.view_layer.update()
